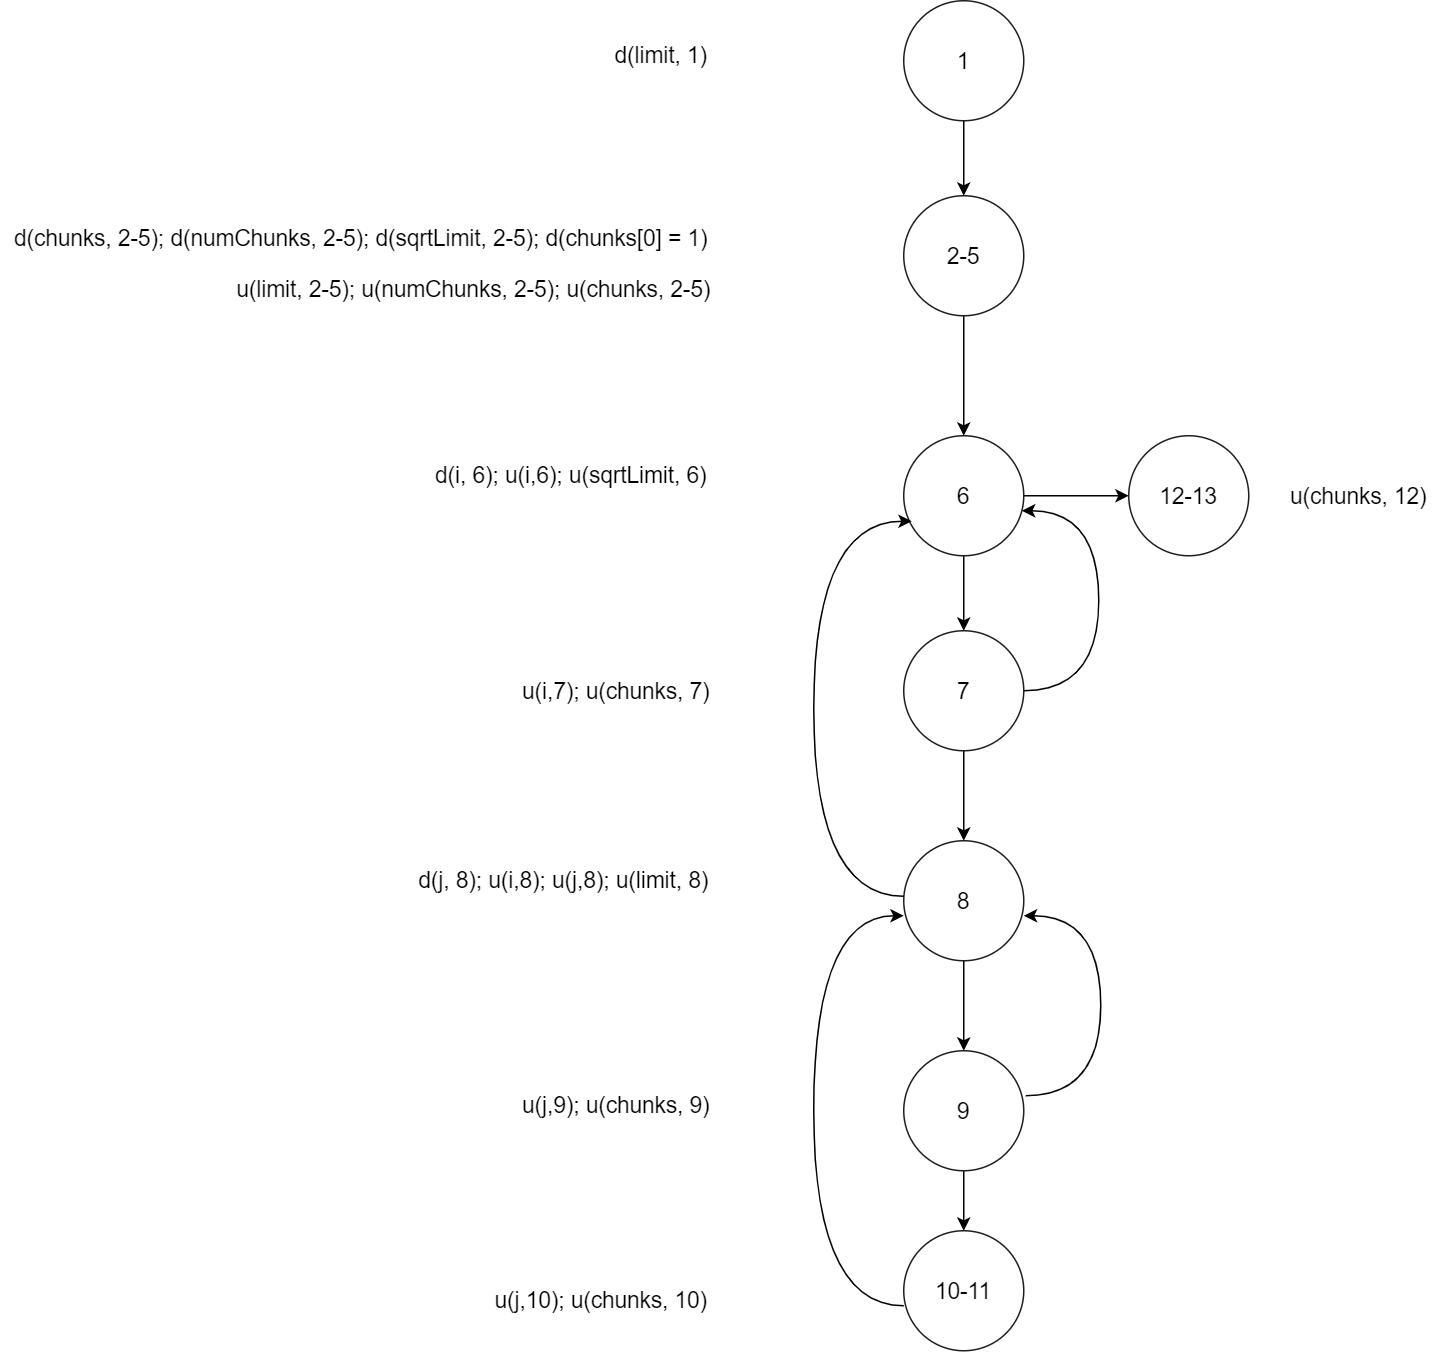

The diagram above was exported from draw.io. Its source (the exported page's mxGraphModel, read from the mxfile embedded in the PNG):
<mxGraphModel dx="1952" dy="857" grid="1" gridSize="10" guides="1" tooltips="1" connect="1" arrows="1" fold="1" page="1" pageScale="1" pageWidth="850" pageHeight="1100" math="0" shadow="0">
  <root>
    <mxCell id="0" />
    <mxCell id="1" parent="0" />
    <mxCell id="YdgrztmPaeT8jv6o49hJ-1" style="edgeStyle=orthogonalEdgeStyle;rounded=0;orthogonalLoop=1;jettySize=auto;html=1;fontSize=15;fontColor=#000000;" parent="1" source="YdgrztmPaeT8jv6o49hJ-2" target="YdgrztmPaeT8jv6o49hJ-4" edge="1">
      <mxGeometry relative="1" as="geometry" />
    </mxCell>
    <mxCell id="YdgrztmPaeT8jv6o49hJ-2" value="1" style="ellipse;whiteSpace=wrap;html=1;aspect=fixed;labelBackgroundColor=#FFFFFF;fontSize=15;fontColor=#000000;strokeColor=#1E1E1E;" parent="1" vertex="1">
      <mxGeometry x="382" y="14" width="80" height="80" as="geometry" />
    </mxCell>
    <mxCell id="YdgrztmPaeT8jv6o49hJ-3" style="edgeStyle=orthogonalEdgeStyle;rounded=0;orthogonalLoop=1;jettySize=auto;html=1;fontSize=15;fontColor=#000000;" parent="1" source="YdgrztmPaeT8jv6o49hJ-4" target="YdgrztmPaeT8jv6o49hJ-7" edge="1">
      <mxGeometry relative="1" as="geometry" />
    </mxCell>
    <mxCell id="YdgrztmPaeT8jv6o49hJ-4" value="2-5" style="ellipse;whiteSpace=wrap;html=1;aspect=fixed;labelBackgroundColor=#FFFFFF;fontSize=15;fontColor=#000000;strokeColor=#1E1E1E;" parent="1" vertex="1">
      <mxGeometry x="382" y="144" width="80" height="80" as="geometry" />
    </mxCell>
    <mxCell id="YdgrztmPaeT8jv6o49hJ-5" style="edgeStyle=orthogonalEdgeStyle;rounded=0;orthogonalLoop=1;jettySize=auto;html=1;fontSize=15;fontColor=#000000;" parent="1" source="YdgrztmPaeT8jv6o49hJ-7" target="YdgrztmPaeT8jv6o49hJ-16" edge="1">
      <mxGeometry relative="1" as="geometry" />
    </mxCell>
    <mxCell id="YdgrztmPaeT8jv6o49hJ-6" style="edgeStyle=orthogonalEdgeStyle;rounded=0;orthogonalLoop=1;jettySize=auto;html=1;fontSize=15;fontColor=#000000;" parent="1" source="YdgrztmPaeT8jv6o49hJ-7" target="YdgrztmPaeT8jv6o49hJ-10" edge="1">
      <mxGeometry relative="1" as="geometry" />
    </mxCell>
    <mxCell id="YdgrztmPaeT8jv6o49hJ-7" value="6" style="ellipse;whiteSpace=wrap;html=1;aspect=fixed;labelBackgroundColor=#FFFFFF;fontSize=15;fontColor=#000000;strokeColor=#1E1E1E;" parent="1" vertex="1">
      <mxGeometry x="382" y="304" width="80" height="80" as="geometry" />
    </mxCell>
    <mxCell id="YdgrztmPaeT8jv6o49hJ-8" style="edgeStyle=orthogonalEdgeStyle;rounded=0;orthogonalLoop=1;jettySize=auto;html=1;fontSize=15;fontColor=#000000;" parent="1" source="YdgrztmPaeT8jv6o49hJ-10" target="YdgrztmPaeT8jv6o49hJ-12" edge="1">
      <mxGeometry relative="1" as="geometry" />
    </mxCell>
    <mxCell id="YdgrztmPaeT8jv6o49hJ-9" style="edgeStyle=orthogonalEdgeStyle;rounded=0;orthogonalLoop=1;jettySize=auto;html=1;fontSize=15;fontColor=#000000;curved=1;" parent="1" source="YdgrztmPaeT8jv6o49hJ-10" target="YdgrztmPaeT8jv6o49hJ-7" edge="1">
      <mxGeometry relative="1" as="geometry">
        <mxPoint x="472" y="374" as="targetPoint" />
        <Array as="points">
          <mxPoint x="512" y="474" />
          <mxPoint x="512" y="354" />
        </Array>
      </mxGeometry>
    </mxCell>
    <mxCell id="YdgrztmPaeT8jv6o49hJ-10" value="7" style="ellipse;whiteSpace=wrap;html=1;aspect=fixed;labelBackgroundColor=#FFFFFF;fontSize=15;fontColor=#000000;strokeColor=#1E1E1E;" parent="1" vertex="1">
      <mxGeometry x="382" y="434" width="80" height="80" as="geometry" />
    </mxCell>
    <mxCell id="YdgrztmPaeT8jv6o49hJ-11" style="edgeStyle=orthogonalEdgeStyle;rounded=0;orthogonalLoop=1;jettySize=auto;html=1;fontSize=15;fontColor=#000000;" parent="1" source="YdgrztmPaeT8jv6o49hJ-12" target="YdgrztmPaeT8jv6o49hJ-14" edge="1">
      <mxGeometry relative="1" as="geometry" />
    </mxCell>
    <mxCell id="YdgrztmPaeT8jv6o49hJ-12" value="8" style="ellipse;whiteSpace=wrap;html=1;aspect=fixed;labelBackgroundColor=#FFFFFF;fontSize=15;fontColor=#000000;strokeColor=#1E1E1E;" parent="1" vertex="1">
      <mxGeometry x="382" y="574" width="80" height="80" as="geometry" />
    </mxCell>
    <mxCell id="YdgrztmPaeT8jv6o49hJ-13" style="edgeStyle=orthogonalEdgeStyle;rounded=0;orthogonalLoop=1;jettySize=auto;html=1;fontSize=15;fontColor=#000000;" parent="1" source="YdgrztmPaeT8jv6o49hJ-14" target="YdgrztmPaeT8jv6o49hJ-15" edge="1">
      <mxGeometry relative="1" as="geometry" />
    </mxCell>
    <mxCell id="YdgrztmPaeT8jv6o49hJ-14" value="9" style="ellipse;whiteSpace=wrap;html=1;aspect=fixed;labelBackgroundColor=#FFFFFF;fontSize=15;fontColor=#000000;strokeColor=#1E1E1E;" parent="1" vertex="1">
      <mxGeometry x="382" y="714" width="80" height="80" as="geometry" />
    </mxCell>
    <mxCell id="YdgrztmPaeT8jv6o49hJ-15" value="10-11" style="ellipse;whiteSpace=wrap;html=1;aspect=fixed;labelBackgroundColor=#FFFFFF;fontSize=15;fontColor=#000000;strokeColor=#1E1E1E;" parent="1" vertex="1">
      <mxGeometry x="382" y="834" width="80" height="80" as="geometry" />
    </mxCell>
    <mxCell id="YdgrztmPaeT8jv6o49hJ-16" value="12-13" style="ellipse;whiteSpace=wrap;html=1;aspect=fixed;labelBackgroundColor=#FFFFFF;fontSize=15;fontColor=#000000;strokeColor=#1E1E1E;" parent="1" vertex="1">
      <mxGeometry x="532" y="304" width="80" height="80" as="geometry" />
    </mxCell>
    <mxCell id="YdgrztmPaeT8jv6o49hJ-17" style="edgeStyle=orthogonalEdgeStyle;rounded=0;orthogonalLoop=1;jettySize=auto;html=1;fontSize=15;fontColor=#000000;curved=1;" parent="1" edge="1">
      <mxGeometry relative="1" as="geometry">
        <mxPoint x="463.27" y="744" as="sourcePoint" />
        <mxPoint x="461.9998334620741" y="624" as="targetPoint" />
        <Array as="points">
          <mxPoint x="513.27" y="744" />
          <mxPoint x="513.27" y="624" />
        </Array>
      </mxGeometry>
    </mxCell>
    <mxCell id="YdgrztmPaeT8jv6o49hJ-18" style="edgeStyle=orthogonalEdgeStyle;rounded=0;orthogonalLoop=1;jettySize=auto;html=1;fontSize=15;fontColor=#000000;curved=1;exitX=0;exitY=0.5;exitDx=0;exitDy=0;entryX=0;entryY=0.5;entryDx=0;entryDy=0;" parent="1" edge="1">
      <mxGeometry relative="1" as="geometry">
        <mxPoint x="382" y="884" as="sourcePoint" />
        <mxPoint x="382" y="624" as="targetPoint" />
        <Array as="points">
          <mxPoint x="322" y="884" />
          <mxPoint x="322" y="624" />
        </Array>
      </mxGeometry>
    </mxCell>
    <mxCell id="YdgrztmPaeT8jv6o49hJ-19" style="edgeStyle=orthogonalEdgeStyle;rounded=0;orthogonalLoop=1;jettySize=auto;html=1;fontSize=15;fontColor=#000000;curved=1;" parent="1" edge="1">
      <mxGeometry relative="1" as="geometry">
        <mxPoint x="382" y="611" as="sourcePoint" />
        <mxPoint x="387.35898384862253" y="361" as="targetPoint" />
        <Array as="points">
          <mxPoint x="322" y="611" />
          <mxPoint x="322" y="361" />
        </Array>
      </mxGeometry>
    </mxCell>
    <mxCell id="YdgrztmPaeT8jv6o49hJ-20" value="d(limit, 1)" style="text;html=1;align=center;verticalAlign=middle;resizable=0;points=[];autosize=1;strokeColor=none;fillColor=none;fontSize=15;fontColor=#000000;" parent="1" vertex="1">
      <mxGeometry x="180" y="40" width="80" height="20" as="geometry" />
    </mxCell>
    <mxCell id="YdgrztmPaeT8jv6o49hJ-21" value="d(chunks, 2-5); d(numChunks, 2-5); d(sqrtLimit, 2-5); d(chunks[0] = 1)" style="text;html=1;align=center;verticalAlign=middle;resizable=0;points=[];autosize=1;strokeColor=none;fillColor=none;fontSize=15;fontColor=#000000;" parent="1" vertex="1">
      <mxGeometry x="-220" y="162" width="480" height="20" as="geometry" />
    </mxCell>
    <mxCell id="vxAEsVc-uQ2UsuK511Zy-1" value="u(limit, 2-5); u(numChunks, 2-5); u(chunks, 2-5)" style="text;html=1;align=center;verticalAlign=middle;resizable=0;points=[];autosize=1;strokeColor=none;fillColor=none;fontSize=15;fontColor=#000000;" parent="1" vertex="1">
      <mxGeometry x="-70" y="196" width="330" height="20" as="geometry" />
    </mxCell>
    <mxCell id="vxAEsVc-uQ2UsuK511Zy-2" value="d(i, 6); u(i,6); u(sqrtLimit, 6)" style="text;html=1;align=center;verticalAlign=middle;resizable=0;points=[];autosize=1;strokeColor=none;fillColor=none;fontSize=15;fontColor=#000000;" parent="1" vertex="1">
      <mxGeometry x="60" y="320" width="200" height="20" as="geometry" />
    </mxCell>
    <mxCell id="vxAEsVc-uQ2UsuK511Zy-3" value="u(i,7); u(chunks, 7)" style="text;html=1;align=center;verticalAlign=middle;resizable=0;points=[];autosize=1;strokeColor=none;fillColor=none;fontSize=15;fontColor=#000000;" parent="1" vertex="1">
      <mxGeometry x="120" y="464" width="140" height="20" as="geometry" />
    </mxCell>
    <mxCell id="vxAEsVc-uQ2UsuK511Zy-4" value="d(j, 8); u(i,8); u(j,8); u(limit, 8)" style="text;html=1;align=center;verticalAlign=middle;resizable=0;points=[];autosize=1;strokeColor=none;fillColor=none;fontSize=15;fontColor=#000000;" parent="1" vertex="1">
      <mxGeometry x="50" y="590" width="210" height="20" as="geometry" />
    </mxCell>
    <mxCell id="vxAEsVc-uQ2UsuK511Zy-5" value="u(j,9); u(chunks, 9)" style="text;html=1;align=center;verticalAlign=middle;resizable=0;points=[];autosize=1;strokeColor=none;fillColor=none;fontSize=15;fontColor=#000000;" parent="1" vertex="1">
      <mxGeometry x="120" y="740" width="140" height="20" as="geometry" />
    </mxCell>
    <mxCell id="vxAEsVc-uQ2UsuK511Zy-6" value="u(j,10); u(chunks, 10)" style="text;html=1;align=center;verticalAlign=middle;resizable=0;points=[];autosize=1;strokeColor=none;fillColor=none;fontSize=15;fontColor=#000000;" parent="1" vertex="1">
      <mxGeometry x="100" y="870" width="160" height="20" as="geometry" />
    </mxCell>
    <mxCell id="vxAEsVc-uQ2UsuK511Zy-7" value="u(chunks, 12)" style="text;html=1;align=center;verticalAlign=middle;resizable=0;points=[];autosize=1;strokeColor=none;fillColor=none;fontSize=15;fontColor=#000000;" parent="1" vertex="1">
      <mxGeometry x="630" y="334" width="110" height="20" as="geometry" />
    </mxCell>
  </root>
</mxGraphModel>